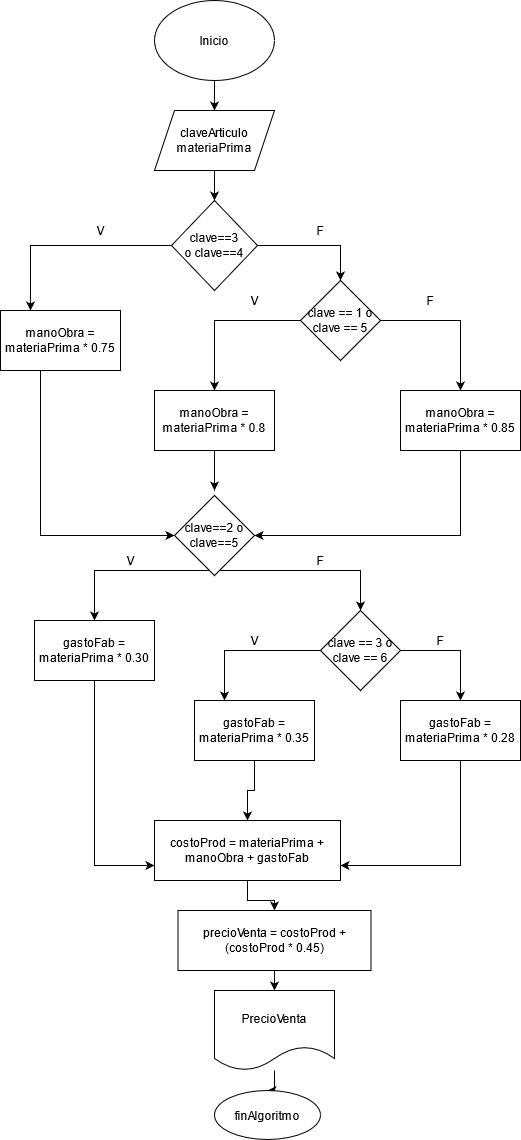

The diagram above was exported from draw.io. Its source (the exported page's mxGraphModel, read from the mxfile embedded in the PNG):
<mxGraphModel dx="649" dy="604" grid="1" gridSize="10" guides="1" tooltips="1" connect="1" arrows="1" fold="1" page="1" pageScale="1" pageWidth="827" pageHeight="1169" math="0" shadow="0">
  <root>
    <mxCell id="0" />
    <mxCell id="1" parent="0" />
    <mxCell id="m9QbE5pXsnleeQG3Q63o-11" style="edgeStyle=orthogonalEdgeStyle;rounded=0;orthogonalLoop=1;jettySize=auto;html=1;entryX=0.5;entryY=0;entryDx=0;entryDy=0;" edge="1" parent="1" source="m9QbE5pXsnleeQG3Q63o-1" target="m9QbE5pXsnleeQG3Q63o-2">
      <mxGeometry relative="1" as="geometry" />
    </mxCell>
    <mxCell id="m9QbE5pXsnleeQG3Q63o-1" value="Inicio" style="ellipse;whiteSpace=wrap;html=1;" vertex="1" parent="1">
      <mxGeometry x="354" y="10" width="120" height="80" as="geometry" />
    </mxCell>
    <mxCell id="m9QbE5pXsnleeQG3Q63o-12" style="edgeStyle=orthogonalEdgeStyle;rounded=0;orthogonalLoop=1;jettySize=auto;html=1;" edge="1" parent="1" source="m9QbE5pXsnleeQG3Q63o-2" target="m9QbE5pXsnleeQG3Q63o-3">
      <mxGeometry relative="1" as="geometry" />
    </mxCell>
    <mxCell id="m9QbE5pXsnleeQG3Q63o-2" value="&lt;div&gt;claveArticulo&lt;/div&gt;&lt;div&gt;materiaPrima&lt;br&gt;&lt;/div&gt;" style="shape=parallelogram;perimeter=parallelogramPerimeter;whiteSpace=wrap;html=1;fixedSize=1;" vertex="1" parent="1">
      <mxGeometry x="354" y="120" width="120" height="60" as="geometry" />
    </mxCell>
    <mxCell id="m9QbE5pXsnleeQG3Q63o-5" style="edgeStyle=orthogonalEdgeStyle;rounded=0;orthogonalLoop=1;jettySize=auto;html=1;entryX=0.25;entryY=0;entryDx=0;entryDy=0;" edge="1" parent="1" source="m9QbE5pXsnleeQG3Q63o-3" target="m9QbE5pXsnleeQG3Q63o-4">
      <mxGeometry relative="1" as="geometry" />
    </mxCell>
    <mxCell id="m9QbE5pXsnleeQG3Q63o-9" style="edgeStyle=orthogonalEdgeStyle;rounded=0;orthogonalLoop=1;jettySize=auto;html=1;entryX=0.5;entryY=0;entryDx=0;entryDy=0;" edge="1" parent="1" source="m9QbE5pXsnleeQG3Q63o-3" target="m9QbE5pXsnleeQG3Q63o-8">
      <mxGeometry relative="1" as="geometry" />
    </mxCell>
    <mxCell id="m9QbE5pXsnleeQG3Q63o-3" value="&lt;div&gt;clave==3&lt;/div&gt;&lt;div&gt;o clave==4&lt;br&gt;&lt;/div&gt;" style="rhombus;whiteSpace=wrap;html=1;" vertex="1" parent="1">
      <mxGeometry x="371" y="210" width="86" height="90" as="geometry" />
    </mxCell>
    <mxCell id="m9QbE5pXsnleeQG3Q63o-21" style="edgeStyle=orthogonalEdgeStyle;rounded=0;orthogonalLoop=1;jettySize=auto;html=1;entryX=0;entryY=0.5;entryDx=0;entryDy=0;" edge="1" parent="1" source="m9QbE5pXsnleeQG3Q63o-4" target="m9QbE5pXsnleeQG3Q63o-20">
      <mxGeometry relative="1" as="geometry">
        <Array as="points">
          <mxPoint x="240" y="545" />
        </Array>
      </mxGeometry>
    </mxCell>
    <mxCell id="m9QbE5pXsnleeQG3Q63o-4" value="manoObra = materiaPrima * 0.75" style="rounded=0;whiteSpace=wrap;html=1;" vertex="1" parent="1">
      <mxGeometry x="200" y="320" width="120" height="60" as="geometry" />
    </mxCell>
    <mxCell id="m9QbE5pXsnleeQG3Q63o-6" value="V" style="text;html=1;strokeColor=none;fillColor=none;align=center;verticalAlign=middle;whiteSpace=wrap;rounded=0;" vertex="1" parent="1">
      <mxGeometry x="280" y="230" width="40" height="20" as="geometry" />
    </mxCell>
    <mxCell id="m9QbE5pXsnleeQG3Q63o-7" value="F" style="text;html=1;strokeColor=none;fillColor=none;align=center;verticalAlign=middle;whiteSpace=wrap;rounded=0;" vertex="1" parent="1">
      <mxGeometry x="500" y="230" width="40" height="20" as="geometry" />
    </mxCell>
    <mxCell id="m9QbE5pXsnleeQG3Q63o-13" style="edgeStyle=orthogonalEdgeStyle;rounded=0;orthogonalLoop=1;jettySize=auto;html=1;" edge="1" parent="1" source="m9QbE5pXsnleeQG3Q63o-8" target="m9QbE5pXsnleeQG3Q63o-10">
      <mxGeometry relative="1" as="geometry" />
    </mxCell>
    <mxCell id="m9QbE5pXsnleeQG3Q63o-15" style="edgeStyle=orthogonalEdgeStyle;rounded=0;orthogonalLoop=1;jettySize=auto;html=1;" edge="1" parent="1" source="m9QbE5pXsnleeQG3Q63o-8" target="m9QbE5pXsnleeQG3Q63o-16">
      <mxGeometry relative="1" as="geometry">
        <mxPoint x="650" y="380" as="targetPoint" />
      </mxGeometry>
    </mxCell>
    <mxCell id="m9QbE5pXsnleeQG3Q63o-8" value="&lt;div&gt;clave == 1 o&lt;/div&gt;&lt;div&gt;clave == 5&lt;br&gt;&lt;/div&gt;" style="rhombus;whiteSpace=wrap;html=1;" vertex="1" parent="1">
      <mxGeometry x="500" y="290" width="80" height="80" as="geometry" />
    </mxCell>
    <mxCell id="m9QbE5pXsnleeQG3Q63o-22" style="edgeStyle=orthogonalEdgeStyle;rounded=0;orthogonalLoop=1;jettySize=auto;html=1;" edge="1" parent="1" source="m9QbE5pXsnleeQG3Q63o-10">
      <mxGeometry relative="1" as="geometry">
        <mxPoint x="414" y="500" as="targetPoint" />
      </mxGeometry>
    </mxCell>
    <mxCell id="m9QbE5pXsnleeQG3Q63o-10" value="manoObra = materiaPrima * 0.8" style="rounded=0;whiteSpace=wrap;html=1;" vertex="1" parent="1">
      <mxGeometry x="354" y="400" width="120" height="60" as="geometry" />
    </mxCell>
    <mxCell id="m9QbE5pXsnleeQG3Q63o-23" style="edgeStyle=orthogonalEdgeStyle;rounded=0;orthogonalLoop=1;jettySize=auto;html=1;entryX=1;entryY=0.5;entryDx=0;entryDy=0;" edge="1" parent="1" source="m9QbE5pXsnleeQG3Q63o-16" target="m9QbE5pXsnleeQG3Q63o-20">
      <mxGeometry relative="1" as="geometry">
        <Array as="points">
          <mxPoint x="660" y="545" />
        </Array>
      </mxGeometry>
    </mxCell>
    <mxCell id="m9QbE5pXsnleeQG3Q63o-16" value="manoObra = materiaPrima * 0.85" style="rounded=0;whiteSpace=wrap;html=1;" vertex="1" parent="1">
      <mxGeometry x="600" y="400" width="120" height="60" as="geometry" />
    </mxCell>
    <mxCell id="m9QbE5pXsnleeQG3Q63o-17" value="V" style="text;html=1;strokeColor=none;fillColor=none;align=center;verticalAlign=middle;whiteSpace=wrap;rounded=0;" vertex="1" parent="1">
      <mxGeometry x="434" y="300" width="40" height="20" as="geometry" />
    </mxCell>
    <mxCell id="m9QbE5pXsnleeQG3Q63o-18" value="F" style="text;html=1;strokeColor=none;fillColor=none;align=center;verticalAlign=middle;whiteSpace=wrap;rounded=0;" vertex="1" parent="1">
      <mxGeometry x="610" y="300" width="40" height="20" as="geometry" />
    </mxCell>
    <mxCell id="m9QbE5pXsnleeQG3Q63o-25" style="edgeStyle=orthogonalEdgeStyle;rounded=0;orthogonalLoop=1;jettySize=auto;html=1;" edge="1" parent="1" source="m9QbE5pXsnleeQG3Q63o-20" target="m9QbE5pXsnleeQG3Q63o-24">
      <mxGeometry relative="1" as="geometry">
        <Array as="points">
          <mxPoint x="294" y="580" />
        </Array>
      </mxGeometry>
    </mxCell>
    <mxCell id="m9QbE5pXsnleeQG3Q63o-27" style="edgeStyle=orthogonalEdgeStyle;rounded=0;orthogonalLoop=1;jettySize=auto;html=1;" edge="1" parent="1" source="m9QbE5pXsnleeQG3Q63o-20">
      <mxGeometry relative="1" as="geometry">
        <mxPoint x="560" y="620" as="targetPoint" />
        <Array as="points">
          <mxPoint x="560" y="580" />
        </Array>
      </mxGeometry>
    </mxCell>
    <mxCell id="m9QbE5pXsnleeQG3Q63o-20" value="&lt;div&gt;clave==2 o&lt;/div&gt;&lt;div&gt;clave==5&lt;br&gt;&lt;/div&gt;" style="rhombus;whiteSpace=wrap;html=1;" vertex="1" parent="1">
      <mxGeometry x="374" y="505" width="80" height="80" as="geometry" />
    </mxCell>
    <mxCell id="m9QbE5pXsnleeQG3Q63o-37" style="edgeStyle=orthogonalEdgeStyle;rounded=0;orthogonalLoop=1;jettySize=auto;html=1;entryX=0;entryY=0.75;entryDx=0;entryDy=0;" edge="1" parent="1" source="m9QbE5pXsnleeQG3Q63o-24" target="m9QbE5pXsnleeQG3Q63o-36">
      <mxGeometry relative="1" as="geometry" />
    </mxCell>
    <mxCell id="m9QbE5pXsnleeQG3Q63o-24" value="gastoFab = materiaPrima * 0.30" style="rounded=0;whiteSpace=wrap;html=1;" vertex="1" parent="1">
      <mxGeometry x="234" y="630" width="120" height="60" as="geometry" />
    </mxCell>
    <mxCell id="m9QbE5pXsnleeQG3Q63o-26" value="V" style="text;html=1;strokeColor=none;fillColor=none;align=center;verticalAlign=middle;whiteSpace=wrap;rounded=0;" vertex="1" parent="1">
      <mxGeometry x="310" y="560" width="40" height="20" as="geometry" />
    </mxCell>
    <mxCell id="m9QbE5pXsnleeQG3Q63o-31" style="edgeStyle=orthogonalEdgeStyle;rounded=0;orthogonalLoop=1;jettySize=auto;html=1;entryX=0.25;entryY=0;entryDx=0;entryDy=0;" edge="1" parent="1" source="m9QbE5pXsnleeQG3Q63o-28" target="m9QbE5pXsnleeQG3Q63o-29">
      <mxGeometry relative="1" as="geometry" />
    </mxCell>
    <mxCell id="m9QbE5pXsnleeQG3Q63o-32" style="edgeStyle=orthogonalEdgeStyle;rounded=0;orthogonalLoop=1;jettySize=auto;html=1;" edge="1" parent="1" source="m9QbE5pXsnleeQG3Q63o-28" target="m9QbE5pXsnleeQG3Q63o-30">
      <mxGeometry relative="1" as="geometry">
        <Array as="points">
          <mxPoint x="660" y="660" />
        </Array>
      </mxGeometry>
    </mxCell>
    <mxCell id="m9QbE5pXsnleeQG3Q63o-28" value="&lt;div&gt;clave == 3 o&lt;/div&gt;&lt;div&gt;clave == 6&lt;br&gt;&lt;/div&gt;" style="rhombus;whiteSpace=wrap;html=1;" vertex="1" parent="1">
      <mxGeometry x="520" y="620" width="80" height="80" as="geometry" />
    </mxCell>
    <mxCell id="m9QbE5pXsnleeQG3Q63o-38" style="edgeStyle=orthogonalEdgeStyle;rounded=0;orthogonalLoop=1;jettySize=auto;html=1;entryX=0.5;entryY=0;entryDx=0;entryDy=0;" edge="1" parent="1" source="m9QbE5pXsnleeQG3Q63o-29" target="m9QbE5pXsnleeQG3Q63o-36">
      <mxGeometry relative="1" as="geometry" />
    </mxCell>
    <mxCell id="m9QbE5pXsnleeQG3Q63o-29" value="gastoFab = materiaPrima * 0.35" style="rounded=0;whiteSpace=wrap;html=1;" vertex="1" parent="1">
      <mxGeometry x="394" y="710" width="120" height="60" as="geometry" />
    </mxCell>
    <mxCell id="m9QbE5pXsnleeQG3Q63o-39" style="edgeStyle=orthogonalEdgeStyle;rounded=0;orthogonalLoop=1;jettySize=auto;html=1;entryX=1;entryY=0.75;entryDx=0;entryDy=0;" edge="1" parent="1" source="m9QbE5pXsnleeQG3Q63o-30" target="m9QbE5pXsnleeQG3Q63o-36">
      <mxGeometry relative="1" as="geometry">
        <Array as="points">
          <mxPoint x="660" y="875" />
        </Array>
      </mxGeometry>
    </mxCell>
    <mxCell id="m9QbE5pXsnleeQG3Q63o-30" value="gastoFab = materiaPrima * 0.28" style="rounded=0;whiteSpace=wrap;html=1;" vertex="1" parent="1">
      <mxGeometry x="600" y="710" width="120" height="60" as="geometry" />
    </mxCell>
    <mxCell id="m9QbE5pXsnleeQG3Q63o-33" value="F" style="text;html=1;strokeColor=none;fillColor=none;align=center;verticalAlign=middle;whiteSpace=wrap;rounded=0;" vertex="1" parent="1">
      <mxGeometry x="500" y="560" width="40" height="20" as="geometry" />
    </mxCell>
    <mxCell id="m9QbE5pXsnleeQG3Q63o-34" value="V" style="text;html=1;strokeColor=none;fillColor=none;align=center;verticalAlign=middle;whiteSpace=wrap;rounded=0;" vertex="1" parent="1">
      <mxGeometry x="434" y="640" width="40" height="20" as="geometry" />
    </mxCell>
    <mxCell id="m9QbE5pXsnleeQG3Q63o-35" value="F" style="text;html=1;strokeColor=none;fillColor=none;align=center;verticalAlign=middle;whiteSpace=wrap;rounded=0;" vertex="1" parent="1">
      <mxGeometry x="620" y="640" width="40" height="20" as="geometry" />
    </mxCell>
    <mxCell id="m9QbE5pXsnleeQG3Q63o-41" style="edgeStyle=orthogonalEdgeStyle;rounded=0;orthogonalLoop=1;jettySize=auto;html=1;entryX=0.5;entryY=0;entryDx=0;entryDy=0;" edge="1" parent="1" source="m9QbE5pXsnleeQG3Q63o-36" target="m9QbE5pXsnleeQG3Q63o-40">
      <mxGeometry relative="1" as="geometry" />
    </mxCell>
    <mxCell id="m9QbE5pXsnleeQG3Q63o-36" value="costoProd = materiaPrima + manoObra + gastoFab" style="rounded=0;whiteSpace=wrap;html=1;" vertex="1" parent="1">
      <mxGeometry x="354" y="830" width="186" height="60" as="geometry" />
    </mxCell>
    <mxCell id="m9QbE5pXsnleeQG3Q63o-43" style="edgeStyle=orthogonalEdgeStyle;rounded=0;orthogonalLoop=1;jettySize=auto;html=1;entryX=0.5;entryY=0;entryDx=0;entryDy=0;" edge="1" parent="1" source="m9QbE5pXsnleeQG3Q63o-40" target="m9QbE5pXsnleeQG3Q63o-42">
      <mxGeometry relative="1" as="geometry" />
    </mxCell>
    <mxCell id="m9QbE5pXsnleeQG3Q63o-40" value="precioVenta = costoProd + (costoProd * 0.45)" style="rounded=0;whiteSpace=wrap;html=1;" vertex="1" parent="1">
      <mxGeometry x="377.5" y="920" width="193" height="60" as="geometry" />
    </mxCell>
    <mxCell id="m9QbE5pXsnleeQG3Q63o-45" style="edgeStyle=orthogonalEdgeStyle;rounded=0;orthogonalLoop=1;jettySize=auto;html=1;entryX=0.5;entryY=0;entryDx=0;entryDy=0;" edge="1" parent="1" source="m9QbE5pXsnleeQG3Q63o-42" target="m9QbE5pXsnleeQG3Q63o-44">
      <mxGeometry relative="1" as="geometry" />
    </mxCell>
    <mxCell id="m9QbE5pXsnleeQG3Q63o-42" value="PrecioVenta" style="shape=document;whiteSpace=wrap;html=1;boundedLbl=1;" vertex="1" parent="1">
      <mxGeometry x="414" y="1000" width="120" height="80" as="geometry" />
    </mxCell>
    <mxCell id="m9QbE5pXsnleeQG3Q63o-44" value="finAlgoritmo" style="ellipse;whiteSpace=wrap;html=1;" vertex="1" parent="1">
      <mxGeometry x="414" y="1100" width="106" height="49" as="geometry" />
    </mxCell>
  </root>
</mxGraphModel>